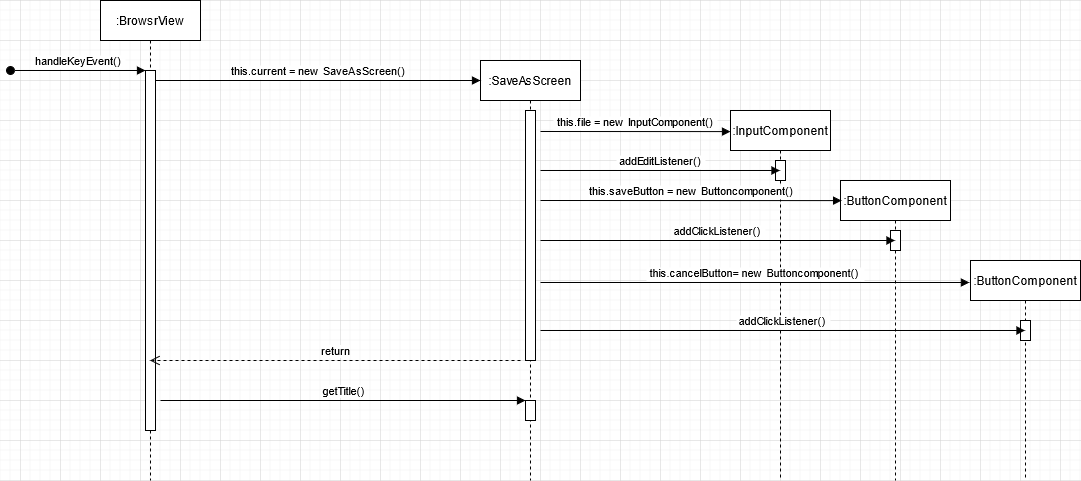

The diagram above was exported from draw.io. Its source (the exported page's mxGraphModel, read from the mxfile embedded in the PNG):
<mxGraphModel dx="1038" dy="615" grid="1" gridSize="10" guides="1" tooltips="1" connect="1" arrows="1" fold="1" page="1" pageScale="1" pageWidth="850" pageHeight="1100" math="0" shadow="0">
  <root>
    <mxCell id="0" />
    <mxCell id="1" parent="0" />
    <mxCell id="3nuBFxr9cyL0pnOWT2aG-1" value=":BrowsrView" style="shape=umlLifeline;perimeter=lifelinePerimeter;container=1;collapsible=0;recursiveResize=0;rounded=0;shadow=0;strokeWidth=1;" parent="1" vertex="1">
      <mxGeometry x="120" y="80" width="100" height="480" as="geometry" />
    </mxCell>
    <mxCell id="3nuBFxr9cyL0pnOWT2aG-2" value="" style="points=[];perimeter=orthogonalPerimeter;rounded=0;shadow=0;strokeWidth=1;" parent="3nuBFxr9cyL0pnOWT2aG-1" vertex="1">
      <mxGeometry x="45" y="70" width="10" height="360" as="geometry" />
    </mxCell>
    <mxCell id="3nuBFxr9cyL0pnOWT2aG-3" value="handleKeyEvent()" style="verticalAlign=bottom;startArrow=oval;endArrow=block;startSize=8;shadow=0;strokeWidth=1;" parent="3nuBFxr9cyL0pnOWT2aG-1" target="3nuBFxr9cyL0pnOWT2aG-2" edge="1">
      <mxGeometry relative="1" as="geometry">
        <mxPoint x="-90" y="70" as="sourcePoint" />
      </mxGeometry>
    </mxCell>
    <mxCell id="3nuBFxr9cyL0pnOWT2aG-5" value=":SaveAsScreen" style="shape=umlLifeline;perimeter=lifelinePerimeter;container=1;collapsible=0;recursiveResize=0;rounded=0;shadow=0;strokeWidth=1;" parent="1" vertex="1">
      <mxGeometry x="500" y="140" width="100" height="420" as="geometry" />
    </mxCell>
    <mxCell id="3nuBFxr9cyL0pnOWT2aG-6" value="" style="points=[];perimeter=orthogonalPerimeter;rounded=0;shadow=0;strokeWidth=1;" parent="3nuBFxr9cyL0pnOWT2aG-5" vertex="1">
      <mxGeometry x="45" y="50" width="10" height="250" as="geometry" />
    </mxCell>
    <mxCell id="3nuBFxr9cyL0pnOWT2aG-8" value="this.current = new SaveAsScreen()" style="verticalAlign=bottom;endArrow=block;shadow=0;strokeWidth=1;" parent="1" source="3nuBFxr9cyL0pnOWT2aG-2" edge="1">
      <mxGeometry relative="1" as="geometry">
        <mxPoint x="275" y="160" as="sourcePoint" />
        <mxPoint x="500" y="160" as="targetPoint" />
      </mxGeometry>
    </mxCell>
    <mxCell id="j7Zbqa3hnYhtEcZSz_px-1" value=":InputComponent" style="shape=umlLifeline;perimeter=lifelinePerimeter;container=1;collapsible=0;recursiveResize=0;rounded=0;shadow=0;strokeWidth=1;" parent="1" vertex="1">
      <mxGeometry x="750" y="190" width="100" height="370" as="geometry" />
    </mxCell>
    <mxCell id="j7Zbqa3hnYhtEcZSz_px-2" value="" style="points=[];perimeter=orthogonalPerimeter;rounded=0;shadow=0;strokeWidth=1;" parent="j7Zbqa3hnYhtEcZSz_px-1" vertex="1">
      <mxGeometry x="45" y="50" width="10" height="20" as="geometry" />
    </mxCell>
    <mxCell id="j7Zbqa3hnYhtEcZSz_px-3" value=":ButtonComponent" style="shape=umlLifeline;perimeter=lifelinePerimeter;container=1;collapsible=0;recursiveResize=0;rounded=0;shadow=0;strokeWidth=1;" parent="1" vertex="1">
      <mxGeometry x="860" y="260" width="110" height="300" as="geometry" />
    </mxCell>
    <mxCell id="j7Zbqa3hnYhtEcZSz_px-4" value="" style="points=[];perimeter=orthogonalPerimeter;rounded=0;shadow=0;strokeWidth=1;" parent="j7Zbqa3hnYhtEcZSz_px-3" vertex="1">
      <mxGeometry x="50" y="50" width="10" height="20" as="geometry" />
    </mxCell>
    <mxCell id="j7Zbqa3hnYhtEcZSz_px-5" value=":ButtonComponent" style="shape=umlLifeline;perimeter=lifelinePerimeter;container=1;collapsible=0;recursiveResize=0;rounded=0;shadow=0;strokeWidth=1;" parent="1" vertex="1">
      <mxGeometry x="990" y="340" width="110" height="220" as="geometry" />
    </mxCell>
    <mxCell id="j7Zbqa3hnYhtEcZSz_px-13" value="" style="points=[];perimeter=orthogonalPerimeter;rounded=0;shadow=0;strokeWidth=1;" parent="j7Zbqa3hnYhtEcZSz_px-5" vertex="1">
      <mxGeometry x="50" y="60" width="10" height="20" as="geometry" />
    </mxCell>
    <mxCell id="j7Zbqa3hnYhtEcZSz_px-8" value="this.file = new InputComponent()" style="verticalAlign=bottom;endArrow=block;shadow=0;strokeWidth=1;entryX=0;entryY=0.057;entryDx=0;entryDy=0;entryPerimeter=0;" parent="1" target="j7Zbqa3hnYhtEcZSz_px-1" edge="1">
      <mxGeometry relative="1" as="geometry">
        <mxPoint x="560" y="211" as="sourcePoint" />
        <mxPoint x="885" y="210" as="targetPoint" />
      </mxGeometry>
    </mxCell>
    <mxCell id="j7Zbqa3hnYhtEcZSz_px-10" value="addEditListener()" style="verticalAlign=bottom;endArrow=block;shadow=0;strokeWidth=1;" parent="1" target="j7Zbqa3hnYhtEcZSz_px-1" edge="1">
      <mxGeometry relative="1" as="geometry">
        <mxPoint x="560" y="250" as="sourcePoint" />
        <mxPoint x="750" y="250.10000000000002" as="targetPoint" />
      </mxGeometry>
    </mxCell>
    <mxCell id="j7Zbqa3hnYhtEcZSz_px-11" value="this.saveButton = new Buttoncomponent()" style="verticalAlign=bottom;endArrow=block;shadow=0;strokeWidth=1;entryX=0.01;entryY=0.067;entryDx=0;entryDy=0;entryPerimeter=0;" parent="1" target="j7Zbqa3hnYhtEcZSz_px-3" edge="1">
      <mxGeometry relative="1" as="geometry">
        <mxPoint x="560" y="280" as="sourcePoint" />
        <mxPoint x="799.5" y="280" as="targetPoint" />
      </mxGeometry>
    </mxCell>
    <mxCell id="j7Zbqa3hnYhtEcZSz_px-12" value="addClickListener()" style="verticalAlign=bottom;endArrow=block;shadow=0;strokeWidth=1;" parent="1" target="j7Zbqa3hnYhtEcZSz_px-3" edge="1">
      <mxGeometry relative="1" as="geometry">
        <mxPoint x="560" y="320" as="sourcePoint" />
        <mxPoint x="799.5" y="320" as="targetPoint" />
      </mxGeometry>
    </mxCell>
    <mxCell id="j7Zbqa3hnYhtEcZSz_px-14" value="this.cancelButton= new Buttoncomponent()" style="verticalAlign=bottom;endArrow=block;shadow=0;strokeWidth=1;entryX=-0.01;entryY=0.1;entryDx=0;entryDy=0;entryPerimeter=0;" parent="1" target="j7Zbqa3hnYhtEcZSz_px-5" edge="1">
      <mxGeometry relative="1" as="geometry">
        <mxPoint x="560" y="362" as="sourcePoint" />
        <mxPoint x="941" y="370.1" as="targetPoint" />
      </mxGeometry>
    </mxCell>
    <mxCell id="j7Zbqa3hnYhtEcZSz_px-15" value="addClickListener()" style="verticalAlign=bottom;endArrow=block;shadow=0;strokeWidth=1;" parent="1" target="j7Zbqa3hnYhtEcZSz_px-5" edge="1">
      <mxGeometry relative="1" as="geometry">
        <mxPoint x="560" y="410" as="sourcePoint" />
        <mxPoint x="985" y="409.5" as="targetPoint" />
      </mxGeometry>
    </mxCell>
    <mxCell id="j7Zbqa3hnYhtEcZSz_px-16" value="return" style="html=1;verticalAlign=bottom;endArrow=open;dashed=1;endSize=8;" parent="1" target="3nuBFxr9cyL0pnOWT2aG-1" edge="1">
      <mxGeometry relative="1" as="geometry">
        <mxPoint x="540" y="440" as="sourcePoint" />
        <mxPoint x="460" y="440" as="targetPoint" />
      </mxGeometry>
    </mxCell>
    <mxCell id="j7Zbqa3hnYhtEcZSz_px-17" value="getTitle()" style="html=1;verticalAlign=bottom;endArrow=block;" parent="1" target="j7Zbqa3hnYhtEcZSz_px-18" edge="1">
      <mxGeometry width="80" relative="1" as="geometry">
        <mxPoint x="180" y="480" as="sourcePoint" />
        <mxPoint x="490" y="480" as="targetPoint" />
      </mxGeometry>
    </mxCell>
    <mxCell id="j7Zbqa3hnYhtEcZSz_px-18" value="" style="html=1;points=[];perimeter=orthogonalPerimeter;" parent="1" vertex="1">
      <mxGeometry x="545" y="480" width="10" height="20" as="geometry" />
    </mxCell>
  </root>
</mxGraphModel>